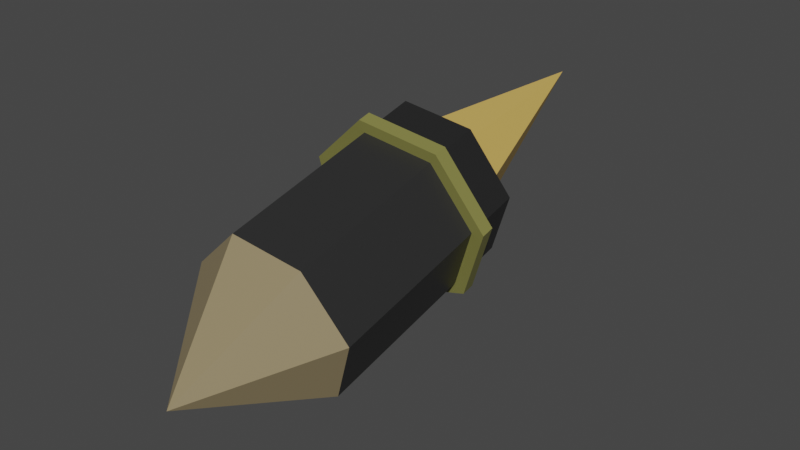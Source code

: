 # Source: rocket.blend  (saved by Blender 2.82.4; exported with 4.5.12 LTS)
import bpy
from mathutils import Matrix  # noqa: F401  (used for matrix-valued properties, if any)

bpy.ops.wm.read_factory_settings(use_empty=True)
scene = bpy.context.scene
scene.name = 'Scene'

# ---- collections
col_collection = bpy.data.collections.new('Collection'); scene.collection.children.link(col_collection)

# ---- images (referenced by path relative to the original .blend; pixels are not part of the script)
import os
ASSET_DIR = os.environ.get("B2B_ASSET_DIR", "")  # directory of the original .blend (textures are referenced by path, not embedded)
HERE = os.path.dirname(os.path.abspath(__file__))  # packed textures are extracted next to this script under _unpacked/

def load_image(name, relpath, width, height, colorspace="sRGB"):
    """Load a texture the original file referenced (path relative to the .blend, or extracted next to this script)."""
    p = next((c for c in (os.path.join(HERE, relpath), os.path.join(ASSET_DIR, relpath)) if relpath and os.path.exists(c)), "")
    if p:
        img = bpy.data.images.load(p, check_existing=True)
        img.name = name
    else:  # same state as the original file: an image datablock whose file is absent (Cycles renders it pink)
        img = bpy.data.images.new(name, width, height)
        img.source = "FILE"
        img.filepath = "//" + (relpath or name)
    img.colorspace_settings.name = colorspace
    return img
img_image_0 = load_image('Image_0', '_unpacked/tmpve72_yiy.14b33a3c.png', 8, 8, 'sRGB')

# ---- materials (node trees are filled in below, after node groups)
mat_material_004 = bpy.data.materials.new('Material.004')
mat_material_004.use_transparent_shadow = False

# ---- material node trees
mat_material_004.use_nodes = True; mat_material_004.node_tree.nodes.clear()
_N = mat_material_004.node_tree.nodes; _L = mat_material_004.node_tree.links
n0 = _N.new('ShaderNodeOutputMaterial'); n0.name = 'Material Output'; n0.location = (1250, 0)
n1 = _N.new('ShaderNodeBsdfPrincipled'); n1.name = 'Principled BSDF'; n1.location = (0, 0)
n1.distribution = 'GGX'
n1.subsurface_method = 'BURLEY'
n1.inputs[2].default_value = 0.4
n1.inputs[3].default_value = 1.45
n1.inputs[27].default_value = (0.0, 0.0, 0.0, 1.0)
n1.inputs[28].default_value = 1.0
n2 = _N.new('ShaderNodeTexImage'); n2.name = 'baseColorTexture.tex_img'; n2.location = (-500, 500)
n2.label = 'BASE COLOR'
n2.image = img_image_0
n2.interpolation = 'Closest'
n3 = _N.new('ShaderNodeMapping'); n3.name = 'baseColorTexture.mapping'; n3.location = (-1000, 500)
n4 = _N.new('ShaderNodeUVMap'); n4.name = 'baseColorTexture.uv_map'; n4.location = (-1500, 500)
n4.uv_map = 'UVMap'
n5 = _N.new('ShaderNodeEmission'); n5.name = 'Emission'; n5.location = (0, 1000)
n5.inputs[0].default_value = (0.0, 0.0, 0.0, 1.0)
n6 = _N.new('ShaderNodeAddShader'); n6.name = 'Add Shader'; n6.location = (500, 500)
_L.new(n4.outputs[0], n3.inputs[0])
_L.new(n3.outputs[0], n2.inputs[0])
_L.new(n2.outputs[0], n1.inputs[0])
_L.new(n5.outputs[0], n6.inputs[0])
_L.new(n1.outputs[0], n6.inputs[1])
_L.new(n6.outputs[0], n0.inputs[0])
n0.is_active_output = True

# ---- world
world_world = bpy.data.worlds.new('World'); scene.world = world_world
world_world.use_nodes = True; world_world.node_tree.nodes.clear()
_N = world_world.node_tree.nodes; _L = world_world.node_tree.links
n0 = _N.new('ShaderNodeOutputWorld'); n0.name = 'World Output'; n0.location = (300, 300)
n1 = _N.new('ShaderNodeBackground'); n1.name = 'Background'; n1.location = (10, 300)
n1.inputs[0].default_value = (0.05088, 0.05088, 0.05088, 1.0)
_L.new(n1.outputs[0], n0.inputs[0])
n0.is_active_output = True
world_world.color = (0.05088, 0.05088, 0.05088)
world_world.use_sun_shadow = False
world_world.sun_shadow_jitter_overblur = 0.0

# ---- meshes
me_cube_001 = bpy.data.meshes.new('Cube.001')
me_cube_001.from_pydata([(0.1681, 0.1691, 0.04858), (0.175, -0.1676, -0.02237), (0.1134, 0.1967, -0.08762), (0.1203, -0.14, -0.1586), (-0.02929, 0.2029, -0.1311), (-0.02238, -0.1338, -0.2021), (-0.1526, 0.1831, -0.04918), (-0.1457, -0.1536, -0.1201), (-0.1635, 0.1522, 0.09651), (-0.1566, -0.1845, 0.02556), (-0.05398, 0.1335, 0.1962), (-0.04708, -0.2033, 0.1253), (0.09363, 0.141, 0.1749), (0.1005, -0.1958, 0.104), (0.008473, -0.4134, -0.0871), (0.1676, 0.1967, 0.0544), (0.1129, 0.2243, -0.0818), (-0.02985, 0.2305, -0.1253), (-0.1531, 0.2108, -0.04336), (-0.1641, 0.1798, 0.1023), (-0.05455, 0.1611, 0.2021), (0.09307, 0.1686, 0.1807), (0.1939, 0.1692, 0.05055), (0.131, 0.201, -0.1061), (-0.03317, 0.2081, -0.1562), (-0.175, 0.1854, -0.06191), (-0.1876, 0.1498, 0.1057), (-0.06158, 0.1282, 0.2204), (0.1082, 0.1369, 0.1959), (0.1934, 0.1968, 0.05637), (0.1305, 0.2286, -0.1003), (-0.03374, 0.2357, -0.1504), (-0.1755, 0.213, -0.05609), (-0.1882, 0.1774, 0.1115), (-0.06215, 0.1558, 0.2262), (0.1077, 0.1645, 0.2017), (0.1657, 0.29, 0.07404), (0.111, 0.3176, -0.06215), (-0.03176, 0.3238, -0.1057), (-0.155, 0.304, -0.02371), (-0.166, 0.2731, 0.122), (-0.05646, 0.2543, 0.2217), (0.09116, 0.2618, 0.2004), (0.1244, 0.2898, 0.07089), (0.08284, 0.3107, -0.03253), (-0.02555, 0.3155, -0.06557), (-0.1192, 0.3005, -0.003346), (-0.1275, 0.277, 0.1073), (-0.0443, 0.2627, 0.183), (0.0678, 0.2684, 0.1668), (0.1255, 0.2369, 0.05974), (0.08392, 0.2578, -0.04368), (-0.02446, 0.2626, -0.07672), (-0.1181, 0.2475, -0.0145), (-0.1264, 0.2241, 0.09614), (-0.04322, 0.2098, 0.1719), (0.06888, 0.2155, 0.1557), (-0.0153, 0.7466, 0.1573)], [], [(0, 1, 3, 2), (2, 3, 5, 4), (4, 5, 7, 6), (6, 7, 9, 8), (8, 9, 11, 10), (9, 7, 14), (10, 11, 13, 12), (12, 13, 1, 0), (20, 19, 33, 34), (1, 13, 14), (5, 3, 14), (11, 9, 14), (3, 1, 14), (7, 5, 14), (13, 11, 14), (15, 16, 37, 36), (10, 12, 28, 27), (19, 18, 32, 33), (18, 17, 31, 32), (0, 2, 23, 22), (4, 6, 25, 24), (17, 16, 30, 31), (26, 27, 34, 33), (22, 23, 30, 29), (24, 25, 32, 31), (27, 28, 35, 34), (25, 26, 33, 32), (28, 22, 29, 35), (23, 24, 31, 30), (6, 8, 26, 25), (21, 20, 34, 35), (15, 21, 35, 29), (2, 4, 24, 23), (12, 0, 22, 28), (16, 15, 29, 30), (8, 10, 27, 26), (38, 39, 46, 45), (20, 21, 42, 41), (18, 19, 40, 39), (16, 17, 38, 37), (21, 15, 36, 42), (19, 20, 41, 40), (17, 18, 39, 38), (49, 43, 50, 56), (36, 37, 44, 43), (41, 42, 49, 48), (39, 40, 47, 46), (37, 38, 45, 44), (42, 36, 43, 49), (40, 41, 48, 47), (55, 56, 57), (47, 48, 55, 54), (45, 46, 53, 52), (43, 44, 51, 50), (48, 49, 56, 55), (46, 47, 54, 53), (44, 45, 52, 51), (53, 54, 57), (51, 52, 57), (56, 50, 57), (54, 55, 57), (52, 53, 57), (50, 51, 57)])
_uv = me_cube_001.uv_layers.new(name='UVMap')
_uv.uv.foreach_set('vector', [0.7361, 0.1154, 0.6824, 0.1165, 0.6821, 0.1012, 0.7358, 0.1001, 0.7358, 0.1001, 0.6821, 0.1012, 0.6817, 0.08583, 0.7355, 0.08471, 0.7355, 0.08471, 0.6817, 0.08583, 0.6814, 0.07047, 0.7352, 0.06935, 0.7352, 0.06935, 0.6814, 0.07047, 0.6811, 0.05511, 0.7348, 0.054, 0.7348, 0.054, 0.6811, 0.05511, 0.6808, 0.03976, 0.7345, 0.03864, 0.5695, 0.1856, 0.5697, 0.1942, 0.5695, 0.1856, 0.7345, 0.03864, 0.6808, 0.03976, 0.6805, 0.0244, 0.7342, 0.02328, 0.7342, 0.02328, 0.6805, 0.0244, 0.6801, 0.009044, 0.7339, 0.007925, 0.9523, 0.2935, 0.9618, 0.3008, 0.9618, 0.3008, 0.9523, 0.2935, 0.569, 0.1598, 0.5692, 0.1684, 0.569, 0.1598, 0.5699, 0.2028, 0.5701, 0.2114, 0.5699, 0.2028, 0.5694, 0.177, 0.5695, 0.1856, 0.5694, 0.177, 0.5701, 0.2114, 0.5703, 0.22, 0.5701, 0.2114, 0.5697, 0.1942, 0.5699, 0.2028, 0.5697, 0.1942, 0.5692, 0.1684, 0.5694, 0.177, 0.5692, 0.1684, 0.7859, 0.09283, 0.796, 0.1128, 0.796, 0.1128, 0.7859, 0.09283, 0.9081, 0.2783, 0.9079, 0.27, 0.9079, 0.27, 0.9081, 0.2783, 0.9618, 0.3008, 0.962, 0.3128, 0.962, 0.3128, 0.9618, 0.3008, 0.962, 0.3128, 0.9528, 0.3205, 0.9528, 0.3205, 0.962, 0.3128, 0.9089, 0.3195, 0.9088, 0.3112, 0.9088, 0.3112, 0.9089, 0.3195, 0.9086, 0.303, 0.9084, 0.2948, 0.9084, 0.2948, 0.9086, 0.303, 0.9528, 0.3205, 0.9411, 0.3181, 0.9411, 0.3181, 0.9528, 0.3205, 0.9083, 0.2865, 0.9081, 0.2783, 0.9081, 0.2783, 0.9083, 0.2865, 0.9089, 0.3195, 0.9088, 0.3112, 0.9088, 0.3112, 0.9089, 0.3195, 0.9086, 0.303, 0.9084, 0.2948, 0.9084, 0.2948, 0.9086, 0.303, 0.9081, 0.2783, 0.9079, 0.27, 0.9079, 0.27, 0.9081, 0.2783, 0.9084, 0.2948, 0.9083, 0.2865, 0.9083, 0.2865, 0.9084, 0.2948, 0.9079, 0.27, 0.9077, 0.2618, 0.9077, 0.2618, 0.9079, 0.27, 0.9088, 0.3112, 0.9086, 0.303, 0.9086, 0.303, 0.9088, 0.3112, 0.9084, 0.2948, 0.9083, 0.2865, 0.9083, 0.2865, 0.9084, 0.2948, 0.9406, 0.2964, 0.9523, 0.2935, 0.9523, 0.2935, 0.9406, 0.2964, 0.9356, 0.3073, 0.9406, 0.2964, 0.9406, 0.2964, 0.9356, 0.3073, 0.9088, 0.3112, 0.9086, 0.303, 0.9086, 0.303, 0.9088, 0.3112, 0.9079, 0.27, 0.9077, 0.2618, 0.9077, 0.2618, 0.9079, 0.27, 0.9411, 0.3181, 0.9356, 0.3073, 0.9356, 0.3073, 0.9411, 0.3181, 0.9083, 0.2865, 0.9081, 0.2783, 0.9081, 0.2783, 0.9083, 0.2865, 0.8179, 0.1173, 0.8351, 0.103, 0.8351, 0.103, 0.8179, 0.1173, 0.8169, 0.06702, 0.7951, 0.07246, 0.7951, 0.07246, 0.8169, 0.06702, 0.8351, 0.103, 0.8347, 0.08062, 0.8347, 0.08062, 0.8351, 0.103, 0.796, 0.1128, 0.8179, 0.1173, 0.8179, 0.1173, 0.796, 0.1128, 0.7951, 0.07246, 0.7859, 0.09283, 0.7859, 0.09283, 0.7951, 0.07246, 0.8347, 0.08062, 0.8169, 0.06702, 0.8169, 0.06702, 0.8347, 0.08062, 0.8179, 0.1173, 0.8351, 0.103, 0.8351, 0.103, 0.8179, 0.1173, 0.5624, 0.3996, 0.75, 0.49, 0.75, 0.49, 0.5624, 0.3996, 0.7859, 0.09283, 0.796, 0.1128, 0.796, 0.1128, 0.7859, 0.09283, 0.8169, 0.06702, 0.7951, 0.07246, 0.7951, 0.07246, 0.8169, 0.06702, 0.8351, 0.103, 0.8347, 0.08062, 0.8347, 0.08062, 0.8351, 0.103, 0.796, 0.1128, 0.8179, 0.1173, 0.8179, 0.1173, 0.796, 0.1128, 0.7951, 0.07246, 0.7859, 0.09283, 0.7859, 0.09283, 0.7951, 0.07246, 0.8347, 0.08062, 0.8169, 0.06702, 0.8169, 0.06702, 0.8347, 0.08062, 0.4183, 0.1844, 0.4183, 0.1844, 0.4183, 0.1844, 0.6459, 0.03377, 0.516, 0.1966, 0.516, 0.1966, 0.6459, 0.03377, 0.984, 0.1966, 0.8541, 0.03377, 0.8541, 0.03377, 0.984, 0.1966, 0.75, 0.49, 0.9376, 0.3996, 0.9376, 0.3996, 0.75, 0.49, 0.516, 0.1966, 0.5624, 0.3996, 0.5624, 0.3996, 0.516, 0.1966, 0.8541, 0.03377, 0.6459, 0.03377, 0.6459, 0.03377, 0.8541, 0.03377, 0.9376, 0.3996, 0.984, 0.1966, 0.984, 0.1966, 0.9376, 0.3996, 0.4183, 0.1844, 0.4183, 0.1844, 0.4183, 0.1844, 0.4183, 0.1844, 0.4183, 0.1844, 0.4183, 0.1844, 0.4183, 0.1844, 0.4183, 0.1844, 0.4183, 0.1844, 0.4183, 0.1844, 0.4183, 0.1844, 0.4183, 0.1844, 0.4183, 0.1844, 0.4183, 0.1844, 0.4183, 0.1844, 0.4183, 0.1844, 0.4183, 0.1844, 0.4183, 0.1844])
me_cube_001.materials.append(mat_material_004)
me_cube_001.use_remesh_fix_poles = True
me_cube_001.use_remesh_preserve_attributes = False
me_cube_001.use_mirror_vertex_groups = False
me_cube_001.update()
me_cube_001.normals_split_custom_set([tuple(v) for v in zip(*[iter([0.9303, 0.09379, -0.3547, 0.9303, 0.09379, -0.3547, 0.9303, 0.09379, -0.3547, 0.9303, 0.09379, -0.3547, 0.2936, 0.2028, -0.9342, 0.2936, 0.2028, -0.9342, 0.2936, 0.2028, -0.9342, 0.2936, 0.2028, -0.9342, -0.5641, 0.1591, -0.8102, -0.5641, 0.1591, -0.8102, -0.5641, 0.1591, -0.8102, -0.5641, 0.1591, -0.8102, -0.9971, -0.004391, -0.07615, -0.9971, -0.004391, -0.07615, -0.9971, -0.004391, -0.07615, -0.9971, -0.004391, -0.07615, -0.6792, -0.1646, 0.7152, -0.6792, -0.1646, 0.7152, -0.6792, -0.1646, 0.7152, -0.6792, -0.1646, 0.7152, -0.8372, -0.5187, -0.1733, -0.8372, -0.5187, -0.1733, -0.8372, -0.5187, -0.1733, 0.1501, -0.2009, 0.968, 0.1501, -0.2009, 0.968, 0.1501, -0.2009, 0.968, 0.1501, -0.2009, 0.968, 0.8664, -0.08588, 0.4919, 0.8664, -0.08588, 0.4919, 0.8664, -0.08588, 0.4919, 0.8664, -0.08588, 0.4919, -0.02005, 0.9783, 0.2061, -0.02005, 0.9783, 0.2061, -0.02005, 0.9783, 0.2061, -0.02005, 0.9783, 0.2061, 0.7472, -0.588, 0.3097, 0.7472, -0.588, 0.3097, 0.7472, -0.588, 0.3097, 0.2602, -0.3425, -0.9028, 0.2602, -0.3425, -0.9028, 0.2602, -0.3425, -0.9028, -0.5669, -0.6549, 0.4996, -0.5669, -0.6549, 0.4996, -0.5669, -0.6549, 0.4996, 0.8015, -0.4352, -0.4101, 0.8015, -0.4352, -0.4101, 0.8015, -0.4352, -0.4101, -0.4691, -0.3797, -0.7974, -0.4691, -0.3797, -0.7974, -0.4691, -0.3797, -0.7974, 0.1382, -0.6858, 0.7146, 0.1382, -0.6858, 0.7146, 0.1382, -0.6858, 0.7146, 0.9303, 0.09379, -0.3547, 0.9303, 0.09379, -0.3547, 0.9303, 0.09379, -0.3547, 0.9303, 0.09379, -0.3547, 0.02005, -0.9783, -0.2061, 0.02005, -0.9783, -0.2061, 0.02005, -0.9783, -0.2061, 0.02005, -0.9783, -0.2061, -0.02005, 0.9783, 0.2061, -0.02005, 0.9783, 0.2061, -0.02005, 0.9783, 0.2061, -0.02005, 0.9783, 0.2061, -0.02005, 0.9783, 0.2061, -0.02005, 0.9783, 0.2061, -0.02005, 0.9783, 0.2061, -0.02005, 0.9783, 0.2061, 0.02005, -0.9783, -0.2061, 0.02005, -0.9783, -0.2061, 0.02005, -0.9783, -0.2061, 0.02005, -0.9783, -0.2061, 0.02005, -0.9783, -0.2061, 0.02005, -0.9783, -0.2061, 0.02005, -0.9783, -0.2061, 0.02005, -0.9783, -0.2061, -0.02005, 0.9783, 0.2061, -0.02005, 0.9783, 0.2061, -0.02005, 0.9783, 0.2061, -0.02005, 0.9783, 0.2061, -0.6792, -0.1646, 0.7152, -0.6792, -0.1646, 0.7152, -0.6792, -0.1646, 0.7152, -0.6792, -0.1646, 0.7152, 0.9303, 0.09379, -0.3547, 0.9303, 0.09379, -0.3547, 0.9303, 0.09379, -0.3547, 0.9303, 0.09379, -0.3547, -0.5641, 0.1591, -0.8102, -0.5641, 0.1591, -0.8102, -0.5641, 0.1591, -0.8102, -0.5641, 0.1591, -0.8102, 0.1501, -0.2009, 0.968, 0.1501, -0.2009, 0.968, 0.1501, -0.2009, 0.968, 0.1501, -0.2009, 0.968, -0.9971, -0.00439, -0.07615, -0.9971, -0.00439, -0.07615, -0.9971, -0.00439, -0.07615, -0.9971, -0.00439, -0.07615, 0.8664, -0.08588, 0.4919, 0.8664, -0.08588, 0.4919, 0.8664, -0.08588, 0.4919, 0.8664, -0.08588, 0.4919, 0.2936, 0.2028, -0.9342, 0.2936, 0.2028, -0.9342, 0.2936, 0.2028, -0.9342, 0.2936, 0.2028, -0.9342, 0.02005, -0.9783, -0.2061, 0.02005, -0.9783, -0.2061, 0.02005, -0.9783, -0.2061, 0.02005, -0.9783, -0.2061, -0.02005, 0.9783, 0.2061, -0.02005, 0.9783, 0.2061, -0.02005, 0.9783, 0.2061, -0.02005, 0.9783, 0.2061, -0.02005, 0.9783, 0.2061, -0.02005, 0.9783, 0.2061, -0.02005, 0.9783, 0.2061, -0.02005, 0.9783, 0.2061, 0.02005, -0.9783, -0.2061, 0.02005, -0.9783, -0.2061, 0.02005, -0.9783, -0.2061, 0.02005, -0.9783, -0.2061, 0.02005, -0.9783, -0.2061, 0.02005, -0.9783, -0.2061, 0.02005, -0.9783, -0.2061, 0.02005, -0.9783, -0.2061, -0.02005, 0.9783, 0.2061, -0.02005, 0.9783, 0.2061, -0.02005, 0.9783, 0.2061, -0.02005, 0.9783, 0.2061, 0.02005, -0.9783, -0.2061, 0.02005, -0.9783, -0.2061, 0.02005, -0.9783, -0.2061, 0.02005, -0.9783, -0.2061, -0.02005, 0.9783, 0.2061, -0.02005, 0.9783, 0.2061, -0.02005, 0.9783, 0.2061, -0.02005, 0.9783, 0.2061, 0.1501, -0.2009, 0.968, 0.1501, -0.2009, 0.968, 0.1501, -0.2009, 0.968, 0.1501, -0.2009, 0.968, -0.9971, -0.004391, -0.07615, -0.9971, -0.004391, -0.07615, -0.9971, -0.004391, -0.07615, -0.9971, -0.004391, -0.07615, 0.2936, 0.2028, -0.9342, 0.2936, 0.2028, -0.9342, 0.2936, 0.2028, -0.9342, 0.2936, 0.2028, -0.9342, 0.8664, -0.08588, 0.4919, 0.8664, -0.08588, 0.4919, 0.8664, -0.08588, 0.4919, 0.8664, -0.08588, 0.4919, -0.6792, -0.1646, 0.7152, -0.6792, -0.1646, 0.7152, -0.6792, -0.1646, 0.7152, -0.6792, -0.1646, 0.7152, -0.5641, 0.1591, -0.8102, -0.5641, 0.1591, -0.8102, -0.5641, 0.1591, -0.8102, -0.5641, 0.1591, -0.8102, -0.8664, 0.08588, -0.4919, -0.8664, 0.08588, -0.4919, -0.8664, 0.08588, -0.4919, -0.8664, 0.08588, -0.4919, -0.02005, 0.9783, 0.2061, -0.02005, 0.9783, 0.2061, -0.02005, 0.9783, 0.2061, -0.02005, 0.9783, 0.2061, -0.02005, 0.9783, 0.2061, -0.02005, 0.9783, 0.2061, -0.02005, 0.9783, 0.2061, -0.02005, 0.9783, 0.2061, -0.02005, 0.9783, 0.2061, -0.02005, 0.9783, 0.2061, -0.02005, 0.9783, 0.2061, -0.02005, 0.9783, 0.2061, -0.02005, 0.9783, 0.2061, -0.02005, 0.9783, 0.2061, -0.02005, 0.9783, 0.2061, -0.02005, 0.9783, 0.2061, -0.02005, 0.9783, 0.2061, -0.02005, 0.9783, 0.2061, -0.02005, 0.9783, 0.2061, -0.02005, 0.9783, 0.2061, -0.02005, 0.9783, 0.2061, -0.02005, 0.9783, 0.2061, -0.02005, 0.9783, 0.2061, -0.02005, 0.9783, 0.2061, 0.142, 0.01949, 0.9897, 0.142, 0.01949, 0.9897, 0.142, 0.01949, 0.9897, 0.6792, 0.1646, -0.7152, 0.6792, 0.1646, -0.7152, 0.6792, 0.1646, -0.7152, 0.6792, 0.1646, -0.7152, 0.5641, -0.1591, 0.8102, 0.5641, -0.1591, 0.8102, 0.5641, -0.1591, 0.8102, 0.5641, -0.1591, 0.8102, -0.9303, -0.09379, 0.3547, -0.9303, -0.09379, 0.3547, -0.9303, -0.09379, 0.3547, -0.9303, -0.09379, 0.3547, -0.1501, 0.2009, -0.968, -0.1501, 0.2009, -0.968, -0.1501, 0.2009, -0.968, -0.1501, 0.2009, -0.968, 0.9971, 0.004391, 0.07615, 0.9971, 0.004391, 0.07615, 0.9971, 0.004391, 0.07615, 0.9971, 0.004391, 0.07615, -0.2936, -0.2028, 0.9342, -0.2936, -0.2028, 0.9342, -0.2936, -0.2028, 0.9342, -0.2936, -0.2028, 0.9342, -0.977, 0.2112, -0.02889, -0.977, 0.2112, -0.02889, -0.977, 0.2112, -0.02889, 0.282, 0.4133, -0.8658, 0.282, 0.4133, -0.8658, 0.282, 0.4133, -0.8658, 0.8407, 0.1317, 0.5252, 0.8407, 0.1317, 0.5252, 0.8407, 0.1317, 0.5252, -0.667, 0.05486, 0.7431, -0.667, 0.05486, 0.7431, -0.667, 0.05486, 0.7431, -0.5547, 0.3707, -0.7449, -0.5547, 0.3707, -0.7449, -0.5547, 0.3707, -0.7449, 0.903, 0.3069, -0.3006, 0.903, 0.3069, -0.3006, 0.903, 0.3069, -0.3006])] * 3)])

# ---- objects
ob_ground_stone__001 = bpy.data.objects.new('ground_stone_.001', me_cube_001)

# ---- transforms, parenting, visibility, modifiers, constraints
ob_ground_stone__001.location = (-0.4695, 0.0, 0.3849)
ob_ground_stone__001.rotation_mode = 'QUATERNION'
ob_ground_stone__001.rotation_quaternion = (1.0, 0.0, 0.0, 0.0)
ob_ground_stone__001.lineart.crease_threshold = 0.0

# ---- collection membership
col_collection.objects.link(ob_ground_stone__001)

# ---- scene / render settings (as saved in the file)
scene.frame_start = 1; scene.frame_end = 40; scene.frame_set(7)
scene.render.engine = 'BLENDER_EEVEE_NEXT'
scene.cycles.use_denoising = False
scene.cycles.samples = 128
scene.cycles.sampling_pattern = 'TABULATED_SOBOL'
scene.cycles.use_adaptive_sampling = False
scene.cycles.use_light_tree = False
scene.view_settings.view_transform = 'Filmic'
bpy.context.view_layer.update()

# ---- added for rendering (the .blend has no active camera and no usable light): camera, sun
cam_auto = bpy.data.cameras.new('AutoCamera')
cam_auto.lens = 50.0
cam_auto.sensor_width = 36.0
cam_auto.clip_end = 1000.0
ob_auto_camera = bpy.data.objects.new('AutoCamera', cam_auto)
scene.collection.objects.link(ob_auto_camera)
ob_auto_camera.location = (0.730815, -1.27033, 1.35493)
ob_auto_camera.rotation_euler = (1.09748, -7.21219e-08, 0.694738)
scene.camera = ob_auto_camera
light_auto_sun = bpy.data.lights.new('AutoSun', 'SUN')
light_auto_sun.energy = 3.0
light_auto_sun.angle = 0.0523599
ob_auto_sun = bpy.data.objects.new('AutoSun', light_auto_sun)
scene.collection.objects.link(ob_auto_sun)
ob_auto_sun.rotation_euler = (0.872665, 0.174533, 0.523599)
bpy.context.view_layer.update()
